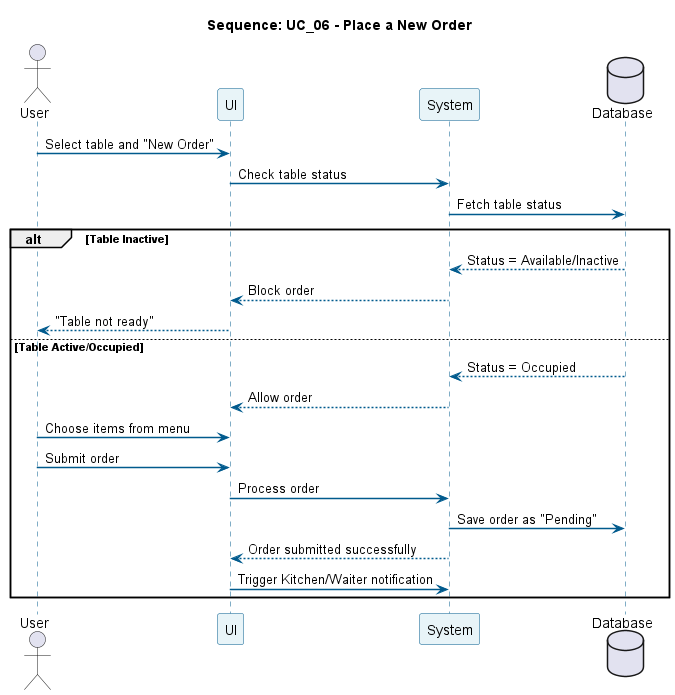

The diagram above was rendered by PlantUML. Its source (embedded in the PNG):
@startuml
title Sequence: UC_06 - Place a New Order
skinparam sequence {
  ParticipantBackgroundColor #E8F4F8
  ParticipantBorderColor #005A8D
  LifeLineBorderColor #005A8D
  ArrowColor #005A8D
  ArrowThickness 1.5
}

actor User
participant "UI" as UI
participant "System" as Sys
database "Database" as DB

User -> UI: Select table and "New Order"
UI -> Sys: Check table status
Sys -> DB: Fetch table status

alt Table Inactive
    DB --> Sys: Status = Available/Inactive
    Sys --> UI: Block order
    UI --> User: "Table not ready"
else Table Active/Occupied
    DB --> Sys: Status = Occupied
    Sys --> UI: Allow order
    User -> UI: Choose items from menu
    User -> UI: Submit order
    UI -> Sys: Process order
    Sys -> DB: Save order as "Pending"
    Sys --> UI: Order submitted successfully
    UI -> Sys: Trigger Kitchen/Waiter notification
end
@enduml